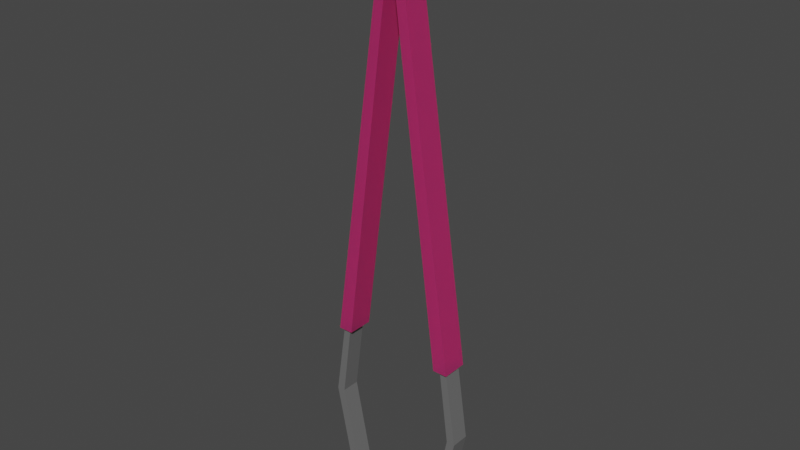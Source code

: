 # Source: cimbiz.blend  (saved by Blender 3.1.7; exported with 4.5.12 LTS)
import bpy
from mathutils import Matrix  # noqa: F401  (used for matrix-valued properties, if any)

bpy.ops.wm.read_factory_settings(use_empty=True)
scene = bpy.context.scene
scene.name = 'Scene'

# ---- collections
col_collection = bpy.data.collections.new('Collection'); scene.collection.children.link(col_collection)

# ---- materials (node trees are filled in below, after node groups)
mat_cimbiz = bpy.data.materials.new('Cimbiz')
mat_plastic = bpy.data.materials.new('Plastic')

# ---- material node trees
mat_cimbiz.use_nodes = True; mat_cimbiz.node_tree.nodes.clear()
_N = mat_cimbiz.node_tree.nodes; _L = mat_cimbiz.node_tree.links
n0 = _N.new('ShaderNodeOutputMaterial'); n0.name = 'Material Output'; n0.location = (300, 300)
n1 = _N.new('ShaderNodeBsdfPrincipled'); n1.name = 'Principled BSDF'; n1.location = (10, 300)
n1.distribution = 'GGX'
n1.subsurface_method = 'RANDOM_WALK_SKIN'
n1.inputs[0].default_value = (0.1521, 0.1521, 0.1521, 1.0)
n1.inputs[2].default_value = 0.3424
n1.inputs[3].default_value = 1.45
n1.inputs[27].default_value = (0.0, 0.0, 0.0, 1.0)
n1.inputs[28].default_value = 1.0
_L.new(n1.outputs[0], n0.inputs[0])
n0.is_active_output = True
mat_plastic.use_nodes = True; mat_plastic.node_tree.nodes.clear()
_N = mat_plastic.node_tree.nodes; _L = mat_plastic.node_tree.links
n0 = _N.new('ShaderNodeOutputMaterial'); n0.name = 'Material Output'; n0.location = (300, 300)
n1 = _N.new('ShaderNodeBsdfPrincipled'); n1.name = 'Principled BSDF'; n1.location = (10, 300)
n1.distribution = 'GGX'
n1.subsurface_method = 'RANDOM_WALK_SKIN'
n1.inputs[0].default_value = (0.8, 0.04609, 0.25, 1.0)
n1.inputs[3].default_value = 1.45
n1.inputs[18].default_value = 0.5303
n1.inputs[27].default_value = (0.0, 0.0, 0.0, 1.0)
n1.inputs[28].default_value = 1.0
_L.new(n1.outputs[0], n0.inputs[0])
n0.is_active_output = True

# ---- world
world_world = bpy.data.worlds.new('World'); scene.world = world_world
world_world.use_nodes = True; world_world.node_tree.nodes.clear()
_N = world_world.node_tree.nodes; _L = world_world.node_tree.links
n0 = _N.new('ShaderNodeOutputWorld'); n0.name = 'World Output'; n0.location = (300, 300)
n1 = _N.new('ShaderNodeBackground'); n1.name = 'Background'; n1.location = (10, 300)
n1.inputs[0].default_value = (0.05088, 0.05088, 0.05088, 1.0)
_L.new(n1.outputs[0], n0.inputs[0])
n0.is_active_output = True
world_world.color = (0.05088, 0.05088, 0.05088)
world_world.use_sun_shadow = False
world_world.sun_shadow_jitter_overblur = 0.0

# ---- meshes
me_cimbiz = bpy.data.meshes.new('Cimbiz')
me_cimbiz.from_pydata([(-0.7, -0.1, -5.401), (0.7, -0.1, -5.401), (0.5, -0.1, -6.401), (-0.5, -0.1, -6.401), (-0.7, 0.1, -5.401), (0.7, 0.1, -5.401), (0.5, 0.1, -6.401), (-0.5, 0.1, -6.401), (0.6289, -0.1, -6.216), (0.6289, 0.1, -6.216), (0.7913, 0.1, -5.404), (0.7913, -0.1, -5.404), (-0.7913, 0.1, -5.404), (-0.7913, -0.1, -5.404), (-0.6289, 0.1, -6.216), (-0.6289, -0.1, -6.216), (0.5922, -0.1, -4.583), (0.5922, 0.1, -4.583), (0.6694, 0.1, -4.583), (0.6694, -0.1, -4.583), (-0.5922, -0.1, -4.583), (-0.5922, 0.1, -4.583), (-0.6694, 0.1, -4.583), (-0.6694, -0.1, -4.583), (0.5422, -0.1388, -4.583), (1.863e-09, -0.1388, -0.4053), (0.5422, 0.1388, -4.583), (1.863e-09, 0.1388, -0.4053), (0.7007, 0.1388, -4.583), (0.7007, -0.1388, -4.583), (-0.5422, -0.1388, -4.583), (-0.5422, 0.1388, -4.583), (-0.7007, 0.1388, -4.583), (-0.7007, -0.1388, -4.583), (-0.07252, 0.1388, -0.2091), (0.07252, 0.1388, -0.2091), (1.863e-09, 0.1388, -0.2143), (-0.06028, 0.1388, -0.1364), (-0.04656, 0.1388, -0.07782), (-0.03169, 0.1388, -0.03495), (-0.01604, 0.1388, -0.008791), (-1.863e-09, 0.1388, 0.0), (0.01604, 0.1388, -0.008791), (0.03169, 0.1388, -0.03495), (0.04656, 0.1388, -0.07782), (0.06028, 0.1388, -0.1364), (0.07252, -0.1388, -0.2091), (-0.07252, -0.1388, -0.2091), (1.863e-09, -0.1388, -0.2143), (0.06028, -0.1388, -0.1364), (0.04656, -0.1388, -0.07782), (0.03169, -0.1388, -0.03495), (0.01604, -0.1388, -0.008791), (1.863e-09, -0.1388, 0.0), (-0.01604, -0.1388, -0.008791), (-0.03169, -0.1388, -0.03495), (-0.04656, -0.1388, -0.07782), (-0.06028, -0.1388, -0.1364)], [], [(2, 1, 5, 6), (20, 0, 4, 21), (0, 3, 7, 4), (17, 16, 24, 26), (8, 9, 10, 11), (23, 22, 12, 13), (13, 12, 14, 15), (21, 22, 32, 31), (21, 4, 12, 22), (16, 1, 11, 19), (18, 17, 26, 28), (7, 3, 15, 14), (1, 2, 8, 11), (2, 6, 9, 8), (6, 5, 10, 9), (3, 0, 13, 15), (20, 21, 31, 30), (4, 7, 14, 12), (5, 17, 18, 10), (19, 18, 28, 29), (11, 10, 18, 19), (1, 16, 17, 5), (0, 20, 23, 13), (23, 20, 30, 33), (22, 23, 33, 32), (16, 19, 29, 24), (24, 25, 27, 26), (26, 27, 36, 35, 28), (27, 31, 32, 34, 36), (30, 25, 48, 47, 33), (25, 24, 29, 46, 48), (29, 28, 35, 46), (25, 30, 31, 27), (34, 37, 36), (37, 38, 36), (38, 39, 36), (39, 40, 36), (40, 41, 36), (41, 42, 36), (42, 43, 36), (43, 44, 36), (44, 45, 36), (45, 35, 36), (46, 49, 48), (49, 50, 48), (50, 51, 48), (51, 52, 48), (52, 53, 48), (53, 54, 48), (54, 55, 48), (55, 56, 48), (56, 57, 48), (57, 47, 48), (34, 47, 57, 37), (37, 57, 56, 38), (38, 56, 55, 39), (39, 55, 54, 40), (40, 54, 53, 41), (41, 53, 52, 42), (42, 52, 51, 43), (43, 51, 50, 44), (44, 50, 49, 45), (45, 49, 46, 35), (47, 34, 32, 33)])
me_cimbiz.polygons.foreach_set('material_index', [0, 0, 0, 0, 0, 0, 0, 0, 0, 0, 0, 0, 0, 0, 0, 0, 0, 0, 0, 0, 0, 0, 0, 0, 0, 0, 1, 1, 1, 1, 1, 1, 1, 1, 1, 1, 1, 1, 1, 1, 1, 1, 1, 1, 1, 1, 1, 1, 1, 1, 1, 1, 1, 1, 1, 1, 1, 1, 1, 1, 1, 1, 1, 1])
_uv = me_cimbiz.uv_layers.new(name='UVMap')
_uv.uv.foreach_set('vector', [0.0, 0.0, 0.0, 0.0, 0.0, 0.0, 0.0, 0.0, 0.0, 0.0, 0.0, 0.0, 0.0, 0.0, 0.0, 0.0, 0.0, 0.0, 0.0, 0.0, 0.0, 0.0, 0.0, 0.0, 0.0, 0.0, 0.0, 0.0, 0.0, 0.0, 0.0, 0.0, 0.0, 0.0, 0.0, 0.0, 0.0, 0.0, 0.0, 0.0, 0.0, 0.0, 0.0, 0.0, 0.0, 0.0, 0.0, 0.0, 0.0, 0.0, 0.0, 0.0, 0.0, 0.0, 0.0, 0.0, 0.0, 0.0, 0.0, 0.0, 0.0, 0.0, 0.0, 0.0, 0.0, 0.0, 0.0, 0.0, 0.0, 0.0, 0.0, 0.0, 0.0, 0.0, 0.0, 0.0, 0.0, 0.0, 0.0, 0.0, 0.0, 0.0, 0.0, 0.0, 0.0, 0.0, 0.0, 0.0, 0.0, 0.0, 0.0, 0.0, 0.0, 0.0, 0.0, 0.0, 0.0, 0.0, 0.0, 0.0, 0.0, 0.0, 0.0, 0.0, 0.0, 0.0, 0.0, 0.0, 0.0, 0.0, 0.0, 0.0, 0.0, 0.0, 0.0, 0.0, 0.0, 0.0, 0.0, 0.0, 0.0, 0.0, 0.0, 0.0, 0.0, 0.0, 0.0, 0.0, 0.0, 0.0, 0.0, 0.0, 0.0, 0.0, 0.0, 0.0, 0.0, 0.0, 0.0, 0.0, 0.0, 0.0, 0.0, 0.0, 0.0, 0.0, 0.0, 0.0, 0.0, 0.0, 0.0, 0.0, 0.0, 0.0, 0.0, 0.0, 0.0, 0.0, 0.0, 0.0, 0.0, 0.0, 0.0, 0.0, 0.0, 0.0, 0.0, 0.0, 0.0, 0.0, 0.0, 0.0, 0.0, 0.0, 0.0, 0.0, 0.0, 0.0, 0.0, 0.0, 0.0, 0.0, 0.0, 0.0, 0.0, 0.0, 0.0, 0.0, 0.0, 0.0, 0.0, 0.0, 0.0, 0.0, 0.0, 0.0, 0.0, 0.0, 0.0, 0.0, 0.0, 0.0, 0.0, 0.0, 0.0, 0.0, 0.0, 0.0, 0.0, 0.0, 0.0, 0.0, 0.0, 0.0, 0.0, 0.0, 0.0, 0.0, 0.0, 0.0, 0.0, 0.0, 0.0, 0.0, 0.0, 0.0, 0.0, 0.0, 0.0, 0.0, 0.0, 0.0, 0.0, 0.0, 0.0, 0.0, 0.0, 0.0, 0.0, 0.0, 0.0, 0.0, 0.0, 0.0, 0.0, 0.0, 0.0, 0.0, 0.0, 0.0, 0.0, 0.0, 0.0, 0.0, 0.0, 0.0, 0.0, 0.0, 0.0, 0.0, 0.0, 0.0, 0.0, 0.0, 0.0, 0.0, 0.0, 0.0, 0.0, 0.0, 0.0, 0.0, 0.0, 0.0, 0.0, 0.0, 0.0, 0.0, 0.0, 0.0, 0.0, 0.0, 0.0, 0.0, 0.0, 0.0, 0.0, 0.0, 0.0, 0.0, 0.0, 0.0, 0.0, 0.0, 0.0, 0.0, 0.0, 0.0, 0.0, 0.0, 0.0, 0.0, 0.0, 0.0, 0.0, 0.0, 0.0, 0.0, 0.0, 0.0, 0.0, 0.0, 0.0, 0.0, 0.0, 0.0, 0.0, 0.0, 0.0, 0.0, 0.0, 0.0, 0.0, 0.0, 0.0, 0.0, 0.0, 0.0, 0.0, 0.0, 0.0, 0.0, 0.0, 0.0, 0.0, 0.0, 0.0, 0.0, 0.0, 0.0, 0.0, 0.0, 0.0, 0.0, 0.0, 0.0, 0.0, 0.0, 0.0, 0.0, 0.0, 0.0, 0.0, 0.0, 0.0, 0.0, 0.0, 0.0, 0.0, 0.0, 0.0, 0.0, 0.0, 0.0, 0.0, 0.0, 0.0, 0.0, 0.0, 0.0, 0.0, 0.0, 0.0, 0.0, 0.0, 0.0, 0.0, 0.0, 0.0, 0.0, 0.0, 0.0, 0.0, 0.0, 0.0, 0.0, 0.0, 0.0, 0.0, 0.0, 0.0, 0.0, 0.0, 0.0, 0.0, 0.0, 0.0, 0.0, 0.0, 0.0, 0.0, 0.0, 0.0, 0.0, 0.0, 0.0, 0.0, 0.0, 0.0, 0.0, 0.0, 0.0, 0.0, 0.0, 0.0, 0.0, 0.0, 0.0, 0.0, 0.0, 0.0, 0.0, 0.0, 0.0, 0.0, 0.0, 0.0, 0.0, 0.0, 0.0, 0.0, 0.0, 0.0, 0.0, 0.0, 0.0, 0.0, 0.0, 0.0, 0.0, 0.0, 0.0, 0.0, 0.0, 0.0, 0.0, 0.0, 0.0, 0.0, 0.0, 0.0, 0.0, 0.0, 0.0, 0.0, 0.0, 0.0, 0.0, 0.0, 0.0, 0.0, 0.0, 0.0, 0.0, 0.0, 0.0, 0.0, 0.0, 0.0, 0.0, 0.0, 0.0, 0.0, 0.0, 0.0, 0.0, 0.0, 0.0, 0.0, 0.0])
me_cimbiz.materials.append(mat_cimbiz)
me_cimbiz.materials.append(mat_plastic)
me_cimbiz.use_remesh_fix_poles = True
me_cimbiz.use_remesh_preserve_attributes = False
me_cimbiz.update()

# ---- objects
ob_cimbiz = bpy.data.objects.new('Cimbiz', me_cimbiz)

# ---- transforms, parenting, visibility, modifiers, constraints
ob_cimbiz.location = (0.0, 0.0, 0.0)

# ---- collection membership
col_collection.objects.link(ob_cimbiz)

# ---- scene / render settings (as saved in the file)
scene.frame_start = 1; scene.frame_end = 20; scene.frame_set(1)
scene.render.engine = 'CYCLES'
scene.cycles.samples = 32
scene.cycles.sampling_pattern = 'TABULATED_SOBOL'
scene.cycles.use_light_tree = False
scene.cycles.bake_type = 'DIFFUSE'
scene.view_settings.view_transform = 'Filmic'
bpy.context.view_layer.update()

# ---- added for rendering (the .blend has no active camera and no usable light): camera, sun
cam_auto = bpy.data.cameras.new('AutoCamera')
cam_auto.lens = 50.0
cam_auto.sensor_width = 36.0
cam_auto.clip_end = 1000.0
ob_auto_camera = bpy.data.objects.new('AutoCamera', cam_auto)
scene.collection.objects.link(ob_auto_camera)
ob_auto_camera.location = (6.10622, -7.32747, 1.6844)
ob_auto_camera.rotation_euler = (1.09748, -7.21219e-08, 0.694738)
scene.camera = ob_auto_camera
light_auto_sun = bpy.data.lights.new('AutoSun', 'SUN')
light_auto_sun.energy = 3.0
light_auto_sun.angle = 0.0523599
ob_auto_sun = bpy.data.objects.new('AutoSun', light_auto_sun)
scene.collection.objects.link(ob_auto_sun)
ob_auto_sun.rotation_euler = (0.872665, 0.174533, 0.523599)
bpy.context.view_layer.update()
